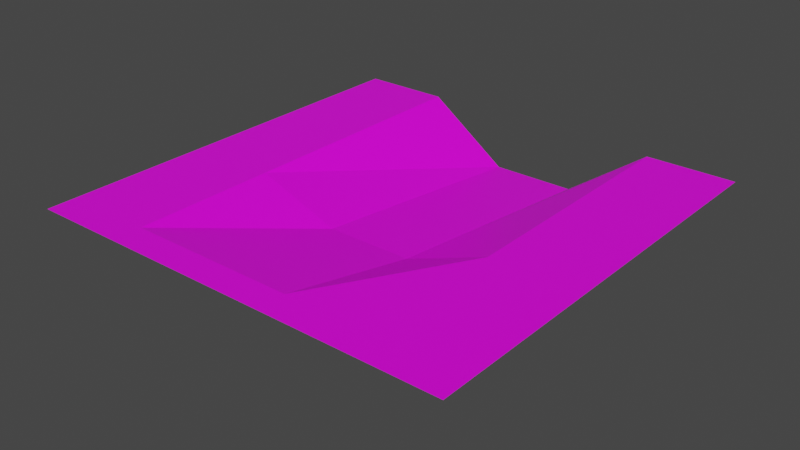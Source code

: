 # Source: Trench.blend  (saved by Blender 3.5.10; exported with 4.5.12 LTS)
import bpy
from mathutils import Matrix  # noqa: F401  (used for matrix-valued properties, if any)

bpy.ops.wm.read_factory_settings(use_empty=True)
scene = bpy.context.scene
scene.name = 'Scene'

# ---- images (referenced by path relative to the original .blend; pixels are not part of the script)
import os
ASSET_DIR = os.environ.get("B2B_ASSET_DIR", "")  # directory of the original .blend (textures are referenced by path, not embedded)
HERE = os.path.dirname(os.path.abspath(__file__))  # packed textures are extracted next to this script under _unpacked/

def load_image(name, relpath, width, height, colorspace="sRGB"):
    """Load a texture the original file referenced (path relative to the .blend, or extracted next to this script)."""
    p = next((c for c in (os.path.join(HERE, relpath), os.path.join(ASSET_DIR, relpath)) if relpath and os.path.exists(c)), "")
    if p:
        img = bpy.data.images.load(p, check_existing=True)
        img.name = name
    else:  # same state as the original file: an image datablock whose file is absent (Cycles renders it pink)
        img = bpy.data.images.new(name, width, height)
        img.source = "FILE"
        img.filepath = "//" + (relpath or name)
    img.colorspace_settings.name = colorspace
    return img
img_printer_0_png = load_image('Printer_0.png', 'Printer_0.png', 1024, 1024, 'sRGB')

# ---- materials (node trees are filled in below, after node groups)
mat_material = bpy.data.materials.new('Material')
mat_material.alpha_threshold = 0.0
mat_material.use_transparent_shadow = False
mat_material.line_color = (0.0, 0.0, 0.0, 1.0)

# ---- material node trees
mat_material.use_nodes = True; mat_material.node_tree.nodes.clear()
_N = mat_material.node_tree.nodes; _L = mat_material.node_tree.links
n0 = _N.new('ShaderNodeOutputMaterial'); n0.name = 'Material Output'; n0.location = (300, 300)
n1 = _N.new('ShaderNodeBsdfPrincipled'); n1.name = 'Principled BSDF'; n1.location = (10, 300)
n1.distribution = 'GGX'
n1.subsurface_method = 'RANDOM_WALK_SKIN'
n1.inputs[2].default_value = 0.4
n1.inputs[3].default_value = 1.45
n1.inputs[27].default_value = (0.0, 0.0, 0.0, 1.0)
n1.inputs[28].default_value = 1.0
n2 = _N.new('ShaderNodeTexImage'); n2.name = 'Image Texture'; n2.location = (-280, 271)
n2.image = img_printer_0_png
_L.new(n1.outputs[0], n0.inputs[0])
_L.new(n2.outputs[0], n1.inputs[0])
n0.is_active_output = True

# ---- world
world_world = bpy.data.worlds.new('World'); scene.world = world_world
world_world.use_nodes = True; world_world.node_tree.nodes.clear()
_N = world_world.node_tree.nodes; _L = world_world.node_tree.links
n0 = _N.new('ShaderNodeOutputWorld'); n0.name = 'World Output'; n0.location = (300, 300)
n1 = _N.new('ShaderNodeBackground'); n1.name = 'Background'; n1.location = (10, 300)
n1.inputs[0].default_value = (0.05088, 0.05088, 0.05088, 1.0)
_L.new(n1.outputs[0], n0.inputs[0])
n0.is_active_output = True
world_world.color = (0.05088, 0.05088, 0.05088)
world_world.use_sun_shadow = False
world_world.sun_shadow_jitter_overblur = 0.0

# ---- meshes
me_plane = bpy.data.meshes.new('Plane')
me_plane.from_pydata([(-11.0, -11.0, 0.0), (11.0, -11.0, 0.0), (-11.0, 11.0, 0.0), (11.0, 11.0, 0.0), (-6.427, -11.0, 0.0), (-2.2, -11.0, 0.0), (2.2, -11.0, 0.0), (6.427, -11.0, 0.0), (6.427, 11.0, 0.0), (2.2, 11.0, -3.022), (-2.2, 11.0, -3.022), (-6.427, 11.0, 0.0), (-11.0, -2.176, 0.0), (-11.0, -9.509, 0.0), (11.0, -9.509, 0.0), (11.0, -2.176, 0.0), (-6.427, -9.509, 0.0), (-6.427, -2.176, 0.0), (-2.2, -9.509, 0.0), (-2.2, -2.176, -1.573), (2.2, -9.509, 0.0), (2.2, -2.176, -1.573), (6.427, -9.509, 0.0), (6.427, -2.176, 0.0)], [], [(23, 15, 3, 8), (12, 17, 11, 2), (17, 19, 10, 11), (19, 21, 9, 10), (21, 23, 8, 9), (6, 7, 22, 20), (20, 22, 23, 21), (5, 6, 20, 18), (18, 20, 21, 19), (4, 5, 18, 16), (16, 18, 19, 17), (0, 4, 16, 13), (13, 16, 17, 12), (7, 1, 14, 22), (22, 14, 15, 23)])
_uv = me_plane.uv_layers.new(name='UVMap')
_uv.uv.foreach_set('vector', [0.3947, 0.9014, 0.09939, 0.5215, 0.09939, 0.641, 0.3947, 1.021, 0.7681, 0.6933, 0.316, 0.5207, 0.316, 0.6402, 0.7681, 0.8128, 0.316, 0.5207, 0.579, 0.407, 0.579, 0.5265, 0.316, 0.6402, 0.579, 0.407, 0.8804, 0.3181, 0.8804, 0.4376, 0.579, 0.5265, 0.8804, 0.3181, 0.3947, 0.9014, 0.3947, 1.021, 0.8804, 0.4376, 0.8804, 0.2381, 0.3947, 0.8214, 0.3947, 0.8349, 0.8804, 0.2516, 0.8804, 0.2516, 0.3947, 0.8349, 0.3947, 0.9014, 0.8804, 0.3181, 0.579, 0.327, 0.8804, 0.2381, 0.8804, 0.2516, 0.579, 0.3406, 0.579, 0.3406, 0.8804, 0.2516, 0.8804, 0.3181, 0.579, 0.407, 0.316, 0.4407, 0.579, 0.327, 0.579, 0.3406, 0.316, 0.4542, 0.316, 0.4542, 0.579, 0.3406, 0.579, 0.407, 0.316, 0.5207, 0.7681, 0.6133, 0.316, 0.4407, 0.316, 0.4542, 0.7681, 0.6269, 0.7681, 0.6269, 0.316, 0.4542, 0.316, 0.5207, 0.7681, 0.6933, 0.3947, 0.8214, 0.09939, 0.4415, 0.09939, 0.455, 0.3947, 0.8349, 0.3947, 0.8349, 0.09939, 0.455, 0.09939, 0.5215, 0.3947, 0.9014])
me_plane.materials.append(mat_material)
me_plane.update()

# ---- objects
ob_plane = bpy.data.objects.new('Plane', me_plane)

# ---- transforms, parenting, visibility, modifiers, constraints
ob_plane.location = (0.0, 0.0, 0.0)

# ---- collection membership
scene.collection.objects.link(ob_plane)

# ---- scene / render settings (as saved in the file)
scene.frame_start = 1; scene.frame_end = 250; scene.frame_set(1)
scene.render.engine = 'BLENDER_EEVEE_NEXT'
scene.cycles.sampling_pattern = 'TABULATED_SOBOL'
scene.view_settings.view_transform = 'Filmic'
bpy.context.view_layer.update()

# ---- added for rendering (the .blend has no active camera and no usable light): camera, sun
cam_auto = bpy.data.cameras.new('AutoCamera')
cam_auto.lens = 50.0
cam_auto.sensor_width = 36.0
cam_auto.clip_end = 1000.0
ob_auto_camera = bpy.data.objects.new('AutoCamera', cam_auto)
scene.collection.objects.link(ob_auto_camera)
ob_auto_camera.location = (28.9217, -34.706, 21.6264)
ob_auto_camera.rotation_euler = (1.09748, -7.21219e-08, 0.694738)
scene.camera = ob_auto_camera
light_auto_sun = bpy.data.lights.new('AutoSun', 'SUN')
light_auto_sun.energy = 3.0
light_auto_sun.angle = 0.0523599
ob_auto_sun = bpy.data.objects.new('AutoSun', light_auto_sun)
scene.collection.objects.link(ob_auto_sun)
ob_auto_sun.rotation_euler = (0.872665, 0.174533, 0.523599)
bpy.context.view_layer.update()

